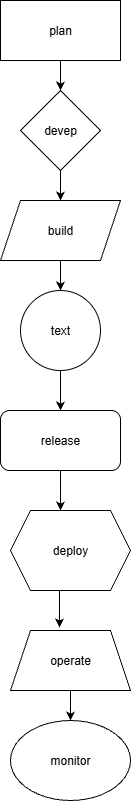

The diagram above was exported from draw.io. Its source (the exported page's mxGraphModel, read from the mxfile embedded in the PNG):
<mxGraphModel dx="1042" dy="562" grid="1" gridSize="10" guides="1" tooltips="1" connect="1" arrows="1" fold="1" page="1" pageScale="1" pageWidth="850" pageHeight="1100" math="0" shadow="0">
  <root>
    <mxCell id="0" />
    <mxCell id="1" parent="0" />
    <mxCell id="-6QKeQlJDU8--s1JkgHW-10" style="edgeStyle=orthogonalEdgeStyle;rounded=0;orthogonalLoop=1;jettySize=auto;html=1;exitX=0.5;exitY=1;exitDx=0;exitDy=0;entryX=0.5;entryY=0;entryDx=0;entryDy=0;" edge="1" parent="1" source="-6QKeQlJDU8--s1JkgHW-2" target="-6QKeQlJDU8--s1JkgHW-3">
      <mxGeometry relative="1" as="geometry" />
    </mxCell>
    <mxCell id="-6QKeQlJDU8--s1JkgHW-2" value="plan" style="rounded=0;whiteSpace=wrap;html=1;" vertex="1" parent="1">
      <mxGeometry x="350" y="30" width="120" height="60" as="geometry" />
    </mxCell>
    <mxCell id="-6QKeQlJDU8--s1JkgHW-11" style="edgeStyle=orthogonalEdgeStyle;rounded=0;orthogonalLoop=1;jettySize=auto;html=1;exitX=0.5;exitY=1;exitDx=0;exitDy=0;entryX=0.5;entryY=0;entryDx=0;entryDy=0;" edge="1" parent="1" source="-6QKeQlJDU8--s1JkgHW-3" target="-6QKeQlJDU8--s1JkgHW-4">
      <mxGeometry relative="1" as="geometry" />
    </mxCell>
    <mxCell id="-6QKeQlJDU8--s1JkgHW-3" value="devep" style="rhombus;whiteSpace=wrap;html=1;" vertex="1" parent="1">
      <mxGeometry x="370" y="120" width="80" height="80" as="geometry" />
    </mxCell>
    <mxCell id="-6QKeQlJDU8--s1JkgHW-12" style="edgeStyle=orthogonalEdgeStyle;rounded=0;orthogonalLoop=1;jettySize=auto;html=1;exitX=0.5;exitY=1;exitDx=0;exitDy=0;entryX=0.5;entryY=0;entryDx=0;entryDy=0;" edge="1" parent="1" source="-6QKeQlJDU8--s1JkgHW-4" target="-6QKeQlJDU8--s1JkgHW-5">
      <mxGeometry relative="1" as="geometry" />
    </mxCell>
    <mxCell id="-6QKeQlJDU8--s1JkgHW-4" value="build" style="shape=parallelogram;perimeter=parallelogramPerimeter;whiteSpace=wrap;html=1;fixedSize=1;" vertex="1" parent="1">
      <mxGeometry x="350" y="230" width="120" height="60" as="geometry" />
    </mxCell>
    <mxCell id="-6QKeQlJDU8--s1JkgHW-13" style="edgeStyle=orthogonalEdgeStyle;rounded=0;orthogonalLoop=1;jettySize=auto;html=1;exitX=0.5;exitY=1;exitDx=0;exitDy=0;entryX=0.5;entryY=0;entryDx=0;entryDy=0;" edge="1" parent="1" source="-6QKeQlJDU8--s1JkgHW-5" target="-6QKeQlJDU8--s1JkgHW-6">
      <mxGeometry relative="1" as="geometry" />
    </mxCell>
    <mxCell id="-6QKeQlJDU8--s1JkgHW-5" value="text" style="ellipse;whiteSpace=wrap;html=1;aspect=fixed;" vertex="1" parent="1">
      <mxGeometry x="370" y="320" width="80" height="80" as="geometry" />
    </mxCell>
    <mxCell id="-6QKeQlJDU8--s1JkgHW-18" style="edgeStyle=orthogonalEdgeStyle;rounded=0;orthogonalLoop=1;jettySize=auto;html=1;exitX=0.5;exitY=1;exitDx=0;exitDy=0;entryX=0.417;entryY=0;entryDx=0;entryDy=0;entryPerimeter=0;" edge="1" parent="1" source="-6QKeQlJDU8--s1JkgHW-6" target="-6QKeQlJDU8--s1JkgHW-7">
      <mxGeometry relative="1" as="geometry">
        <mxPoint x="410" y="530" as="targetPoint" />
      </mxGeometry>
    </mxCell>
    <mxCell id="-6QKeQlJDU8--s1JkgHW-6" value="release" style="rounded=1;whiteSpace=wrap;html=1;" vertex="1" parent="1">
      <mxGeometry x="350" y="440" width="120" height="60" as="geometry" />
    </mxCell>
    <mxCell id="-6QKeQlJDU8--s1JkgHW-7" value="deploy" style="shape=hexagon;perimeter=hexagonPerimeter2;whiteSpace=wrap;html=1;fixedSize=1;" vertex="1" parent="1">
      <mxGeometry x="360" y="540" width="120" height="80" as="geometry" />
    </mxCell>
    <mxCell id="-6QKeQlJDU8--s1JkgHW-21" style="edgeStyle=orthogonalEdgeStyle;rounded=0;orthogonalLoop=1;jettySize=auto;html=1;exitX=0.5;exitY=1;exitDx=0;exitDy=0;entryX=0.5;entryY=0;entryDx=0;entryDy=0;" edge="1" parent="1" source="-6QKeQlJDU8--s1JkgHW-8" target="-6QKeQlJDU8--s1JkgHW-9">
      <mxGeometry relative="1" as="geometry" />
    </mxCell>
    <mxCell id="-6QKeQlJDU8--s1JkgHW-8" value="operate" style="shape=trapezoid;perimeter=trapezoidPerimeter;whiteSpace=wrap;html=1;fixedSize=1;" vertex="1" parent="1">
      <mxGeometry x="360" y="660" width="120" height="60" as="geometry" />
    </mxCell>
    <mxCell id="-6QKeQlJDU8--s1JkgHW-9" value="monitor" style="ellipse;whiteSpace=wrap;html=1;" vertex="1" parent="1">
      <mxGeometry x="360" y="750" width="120" height="80" as="geometry" />
    </mxCell>
    <mxCell id="-6QKeQlJDU8--s1JkgHW-19" style="edgeStyle=orthogonalEdgeStyle;rounded=0;orthogonalLoop=1;jettySize=auto;html=1;exitX=0.375;exitY=1;exitDx=0;exitDy=0;entryX=0.408;entryY=-0.05;entryDx=0;entryDy=0;entryPerimeter=0;" edge="1" parent="1" source="-6QKeQlJDU8--s1JkgHW-7" target="-6QKeQlJDU8--s1JkgHW-8">
      <mxGeometry relative="1" as="geometry" />
    </mxCell>
  </root>
</mxGraphModel>